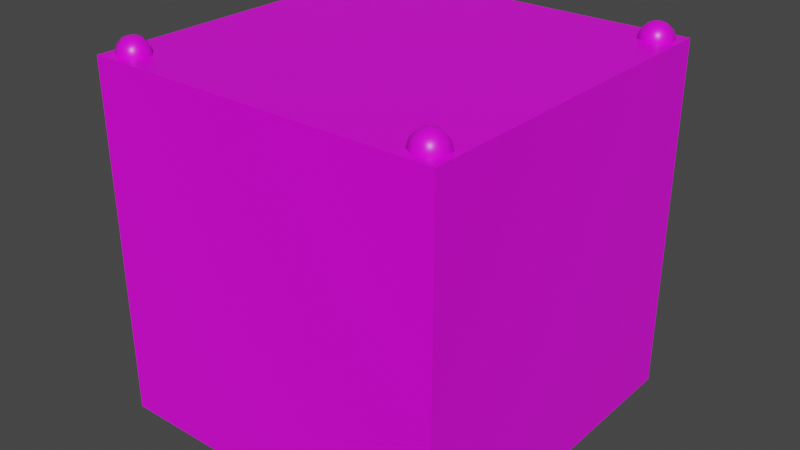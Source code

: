 # Source: rainbow_cyan.blend  (saved by Blender 4.2.66; exported with 4.5.12 LTS)
import bpy
from mathutils import Matrix  # noqa: F401  (used for matrix-valued properties, if any)

bpy.ops.wm.read_factory_settings(use_empty=True)
scene = bpy.context.scene
scene.name = 'Scene'

# ---- collections
col_collection = bpy.data.collections.new('Collection'); scene.collection.children.link(col_collection)

# ---- images (referenced by path relative to the original .blend; pixels are not part of the script)
import os
ASSET_DIR = os.environ.get("B2B_ASSET_DIR", "")  # directory of the original .blend (textures are referenced by path, not embedded)
HERE = os.path.dirname(os.path.abspath(__file__))  # packed textures are extracted next to this script under _unpacked/

def load_image(name, relpath, width, height, colorspace="sRGB"):
    """Load a texture the original file referenced (path relative to the .blend, or extracted next to this script)."""
    p = next((c for c in (os.path.join(HERE, relpath), os.path.join(ASSET_DIR, relpath)) if relpath and os.path.exists(c)), "")
    if p:
        img = bpy.data.images.load(p, check_existing=True)
        img.name = name
    else:  # same state as the original file: an image datablock whose file is absent (Cycles renders it pink)
        img = bpy.data.images.new(name, width, height)
        img.source = "FILE"
        img.filepath = "//" + (relpath or name)
    img.colorspace_settings.name = colorspace
    return img
img_carry_vault_tex_png = load_image('carry_vault_tex.png', 'carry_vault_tex.png', 1024, 1024, 'sRGB')

# ---- materials (node trees are filled in below, after node groups)
mat_carry_vault_material = bpy.data.materials.new('carry_vault_material')
mat_carry_vault_material.alpha_threshold = 0.0
mat_carry_vault_material.use_transparent_shadow = False
mat_carry_vault_material.line_color = (0.0, 0.0, 0.0, 1.0)

# ---- material node trees
mat_carry_vault_material.use_nodes = True; mat_carry_vault_material.node_tree.nodes.clear()
_N = mat_carry_vault_material.node_tree.nodes; _L = mat_carry_vault_material.node_tree.links
n0 = _N.new('ShaderNodeOutputMaterial'); n0.name = 'Material Output'; n0.location = (300, 300)
n1 = _N.new('ShaderNodeBsdfPrincipled'); n1.name = 'Principled BSDF'; n1.location = (10, 300)
n1.distribution = 'GGX'
n1.subsurface_method = 'RANDOM_WALK_SKIN'
n1.inputs[2].default_value = 0.4
n1.inputs[3].default_value = 1.45
n1.inputs[27].default_value = (0.0, 0.0, 0.0, 1.0)
n1.inputs[28].default_value = 1.0
n2 = _N.new('ShaderNodeTexImage'); n2.name = '画像テクスチャ'; n2.location = (-280, 280)
n2.image = img_carry_vault_tex_png
_L.new(n1.outputs[0], n0.inputs[0])
_L.new(n2.outputs[0], n1.inputs[0])
n0.is_active_output = True

# ---- world
world_world = bpy.data.worlds.new('World'); scene.world = world_world
world_world.use_nodes = True; world_world.node_tree.nodes.clear()
_N = world_world.node_tree.nodes; _L = world_world.node_tree.links
n0 = _N.new('ShaderNodeOutputWorld'); n0.name = 'World Output'; n0.location = (300, 300)
n1 = _N.new('ShaderNodeBackground'); n1.name = 'Background'; n1.location = (10, 300)
n1.inputs[0].default_value = (0.05088, 0.05088, 0.05088, 1.0)
_L.new(n1.outputs[0], n0.inputs[0])
n0.is_active_output = True
world_world.color = (0.05088, 0.05088, 0.05088)
world_world.use_sun_shadow = False
world_world.sun_shadow_jitter_overblur = 0.0

# ---- meshes
me_cube = bpy.data.meshes.new('Cube')
me_cube.from_pydata([(0.5, 0.5, 0.0), (0.5, 0.5, -1.0), (0.44, 0.4637, 0.03988), (0.44, 0.481, 0.02255), (0.44, 0.4874, -0.001128), (0.44, 0.481, -0.0248), (0.44, 0.4637, -0.04214), (0.4605, 0.4518, 0.03988), (0.4755, 0.4605, 0.02255), (0.481, 0.4637, -0.001128), (0.4755, 0.4605, -0.0248), (0.4605, 0.4518, -0.04214), (0.4605, 0.4282, 0.03988), (0.4755, 0.4195, 0.02255), (0.481, 0.4163, -0.001128), (0.4755, 0.4195, -0.0248), (0.4605, 0.4282, -0.04214), (0.44, 0.4163, 0.03988), (0.44, 0.399, 0.02255), (0.44, 0.3926, -0.001128), (0.44, 0.399, -0.0248), (0.44, 0.4163, -0.04214), (0.44, 0.44, -0.04848), (0.44, 0.44, 0.04623), (0.4195, 0.4282, 0.03988), (0.4045, 0.4195, 0.02255), (0.399, 0.4163, -0.001128), (0.4045, 0.4195, -0.0248), (0.4195, 0.4282, -0.04214), (0.0, 0.0, -1.0), (0.0, 0.0, 0.0), (0.4195, 0.4518, 0.03988), (0.4045, 0.4605, 0.02255), (0.399, 0.4637, -0.001128), (0.4045, 0.4605, -0.0248), (0.4195, 0.4518, -0.04214), (0.0, 0.5, 0.0), (0.0, 0.5, -1.0), (0.5, 0.0, -1.0), (0.5, 0.0, 0.0), (-0.5, 0.5, 0.0), (-0.5, 0.5, -1.0), (-0.44, 0.4637, 0.03988), (-0.44, 0.481, 0.02255), (-0.44, 0.4874, -0.001128), (-0.44, 0.481, -0.0248), (-0.44, 0.4637, -0.04214), (-0.4605, 0.4518, 0.03988), (-0.4755, 0.4605, 0.02255), (-0.481, 0.4637, -0.001128), (-0.4755, 0.4605, -0.0248), (-0.4605, 0.4518, -0.04214), (-0.4605, 0.4282, 0.03988), (-0.4755, 0.4195, 0.02255), (-0.481, 0.4163, -0.001128), (-0.4755, 0.4195, -0.0248), (-0.4605, 0.4282, -0.04214), (-0.44, 0.4163, 0.03988), (-0.44, 0.399, 0.02255), (-0.44, 0.3926, -0.001128), (-0.44, 0.399, -0.0248), (-0.44, 0.4163, -0.04214), (-0.44, 0.44, -0.04848), (-0.44, 0.44, 0.04623), (-0.4195, 0.4282, 0.03988), (-0.4045, 0.4195, 0.02255), (-0.399, 0.4163, -0.001128), (-0.4045, 0.4195, -0.0248), (-0.4195, 0.4282, -0.04214), (-0.4195, 0.4518, 0.03988), (-0.4045, 0.4605, 0.02255), (-0.399, 0.4637, -0.001128), (-0.4045, 0.4605, -0.0248), (-0.4195, 0.4518, -0.04214), (-0.5, 0.0, -1.0), (-0.5, 0.0, 0.0), (0.5, -0.5, 0.0), (0.5, -0.5, -1.0), (0.44, -0.4637, 0.03988), (0.44, -0.481, 0.02255), (0.44, -0.4874, -0.001128), (0.44, -0.481, -0.0248), (0.44, -0.4637, -0.04214), (0.4605, -0.4518, 0.03988), (0.4755, -0.4605, 0.02255), (0.481, -0.4637, -0.001128), (0.4755, -0.4605, -0.0248), (0.4605, -0.4518, -0.04214), (0.4605, -0.4282, 0.03988), (0.4755, -0.4195, 0.02255), (0.481, -0.4163, -0.001128), (0.4755, -0.4195, -0.0248), (0.4605, -0.4282, -0.04214), (0.44, -0.4163, 0.03988), (0.44, -0.399, 0.02255), (0.44, -0.3926, -0.001128), (0.44, -0.399, -0.0248), (0.44, -0.4163, -0.04214), (0.44, -0.44, -0.04848), (0.44, -0.44, 0.04623), (0.4195, -0.4282, 0.03988), (0.4045, -0.4195, 0.02255), (0.399, -0.4163, -0.001128), (0.4045, -0.4195, -0.0248), (0.4195, -0.4282, -0.04214), (0.4195, -0.4518, 0.03988), (0.4045, -0.4605, 0.02255), (0.399, -0.4637, -0.001128), (0.4045, -0.4605, -0.0248), (0.4195, -0.4518, -0.04214), (0.0, -0.5, 0.0), (0.0, -0.5, -1.0), (-0.5, -0.5, 0.0), (-0.5, -0.5, -1.0), (-0.44, -0.4637, 0.03988), (-0.44, -0.481, 0.02255), (-0.44, -0.4874, -0.001128), (-0.44, -0.481, -0.0248), (-0.44, -0.4637, -0.04214), (-0.4605, -0.4518, 0.03988), (-0.4755, -0.4605, 0.02255), (-0.481, -0.4637, -0.001128), (-0.4755, -0.4605, -0.0248), (-0.4605, -0.4518, -0.04214), (-0.4605, -0.4282, 0.03988), (-0.4755, -0.4195, 0.02255), (-0.481, -0.4163, -0.001128), (-0.4755, -0.4195, -0.0248), (-0.4605, -0.4282, -0.04214), (-0.44, -0.4163, 0.03988), (-0.44, -0.399, 0.02255), (-0.44, -0.3926, -0.001128), (-0.44, -0.399, -0.0248), (-0.44, -0.4163, -0.04214), (-0.44, -0.44, -0.04848), (-0.44, -0.44, 0.04623), (-0.4195, -0.4282, 0.03988), (-0.4045, -0.4195, 0.02255), (-0.399, -0.4163, -0.001128), (-0.4045, -0.4195, -0.0248), (-0.4195, -0.4282, -0.04214), (-0.4195, -0.4518, 0.03988), (-0.4045, -0.4605, 0.02255), (-0.399, -0.4637, -0.001128), (-0.4045, -0.4605, -0.0248), (-0.4195, -0.4518, -0.04214)], [], [(37, 36, 0, 1), (3, 2, 7, 8), (6, 5, 10, 11), (4, 3, 8, 9), (2, 23, 7), (22, 6, 11), (5, 4, 9, 10), (11, 10, 15, 16), (9, 8, 13, 14), (7, 23, 12), (22, 11, 16), (10, 9, 14, 15), (8, 7, 12, 13), (16, 15, 20, 21), (14, 13, 18, 19), (12, 23, 17), (22, 16, 21), (15, 14, 19, 20), (13, 12, 17, 18), (19, 18, 25, 26), (17, 23, 24), (22, 21, 28), (20, 19, 26, 27), (18, 17, 24, 25), (21, 20, 27, 28), (24, 23, 31), (22, 28, 35), (27, 26, 33, 34), (25, 24, 31, 32), (28, 27, 34, 35), (26, 25, 32, 33), (22, 35, 6), (34, 33, 4, 5), (32, 31, 2, 3), (35, 34, 5, 6), (33, 32, 3, 4), (31, 23, 2), (1, 0, 39, 38), (37, 1, 38, 29), (0, 36, 30, 39), (37, 41, 40, 36), (43, 48, 47, 42), (46, 51, 50, 45), (44, 49, 48, 43), (42, 47, 63), (62, 51, 46), (45, 50, 49, 44), (51, 56, 55, 50), (49, 54, 53, 48), (47, 52, 63), (62, 56, 51), (50, 55, 54, 49), (48, 53, 52, 47), (56, 61, 60, 55), (54, 59, 58, 53), (52, 57, 63), (62, 61, 56), (55, 60, 59, 54), (53, 58, 57, 52), (59, 66, 65, 58), (57, 64, 63), (62, 68, 61), (60, 67, 66, 59), (58, 65, 64, 57), (61, 68, 67, 60), (64, 69, 63), (62, 73, 68), (67, 72, 71, 66), (65, 70, 69, 64), (68, 73, 72, 67), (66, 71, 70, 65), (62, 46, 73), (72, 45, 44, 71), (70, 43, 42, 69), (73, 46, 45, 72), (71, 44, 43, 70), (69, 42, 63), (41, 74, 75, 40), (37, 29, 74, 41), (40, 75, 30, 36), (111, 77, 76, 110), (79, 84, 83, 78), (82, 87, 86, 81), (80, 85, 84, 79), (78, 83, 99), (98, 87, 82), (81, 86, 85, 80), (87, 92, 91, 86), (85, 90, 89, 84), (83, 88, 99), (98, 92, 87), (86, 91, 90, 85), (84, 89, 88, 83), (92, 97, 96, 91), (90, 95, 94, 89), (88, 93, 99), (98, 97, 92), (91, 96, 95, 90), (89, 94, 93, 88), (95, 102, 101, 94), (93, 100, 99), (98, 104, 97), (96, 103, 102, 95), (94, 101, 100, 93), (97, 104, 103, 96), (100, 105, 99), (98, 109, 104), (103, 108, 107, 102), (101, 106, 105, 100), (104, 109, 108, 103), (102, 107, 106, 101), (98, 82, 109), (108, 81, 80, 107), (106, 79, 78, 105), (109, 82, 81, 108), (107, 80, 79, 106), (105, 78, 99), (77, 38, 39, 76), (111, 29, 38, 77), (76, 39, 30, 110), (111, 110, 112, 113), (115, 114, 119, 120), (118, 117, 122, 123), (116, 115, 120, 121), (114, 135, 119), (134, 118, 123), (117, 116, 121, 122), (123, 122, 127, 128), (121, 120, 125, 126), (119, 135, 124), (134, 123, 128), (122, 121, 126, 127), (120, 119, 124, 125), (128, 127, 132, 133), (126, 125, 130, 131), (124, 135, 129), (134, 128, 133), (127, 126, 131, 132), (125, 124, 129, 130), (131, 130, 137, 138), (129, 135, 136), (134, 133, 140), (132, 131, 138, 139), (130, 129, 136, 137), (133, 132, 139, 140), (136, 135, 141), (134, 140, 145), (139, 138, 143, 144), (137, 136, 141, 142), (140, 139, 144, 145), (138, 137, 142, 143), (134, 145, 118), (144, 143, 116, 117), (142, 141, 114, 115), (145, 144, 117, 118), (143, 142, 115, 116), (141, 135, 114), (113, 112, 75, 74), (111, 113, 74, 29), (112, 110, 30, 75)])
me_cube.polygons.foreach_set('use_smooth', [True] * 160)
_k = set([(0, 1), (0, 36), (0, 39), (1, 37), (1, 38), (36, 40), (37, 41), (38, 77), (39, 76), (40, 41), (40, 75), (41, 74), (74, 113), (75, 112), (76, 77), (76, 110), (77, 111), (110, 112), (111, 113), (112, 113)])
me_cube.attributes.new('sharp_edge', 'BOOLEAN', 'EDGE').data.foreach_set('value', [ (min(e.vertices), max(e.vertices)) in _k for e in me_cube.edges])
_uv = me_cube.uv_layers.new(name='UVMap')
_uv.uv.foreach_set('vector', [0.1559, 0.4776, 0.1463, 0.4776, 0.1463, 0.4728, 0.1559, 0.4728, 0.1512, 0.7764, 0.15, 0.7773, 0.148, 0.7761, 0.149, 0.7734, 0.1551, 0.7768, 0.1536, 0.7762, 0.1549, 0.7723, 0.1573, 0.775, 0.1524, 0.7761, 0.1512, 0.7764, 0.149, 0.7734, 0.1517, 0.7718, 0.15, 0.7773, 0.1484, 0.7797, 0.148, 0.7761, 0.157, 0.7791, 0.1551, 0.7768, 0.1573, 0.775, 0.1536, 0.7762, 0.1524, 0.7761, 0.1517, 0.7718, 0.1549, 0.7723, 0.1573, 0.7826, 0.1563, 0.7852, 0.1542, 0.7823, 0.1553, 0.7814, 0.1537, 0.7868, 0.1505, 0.7863, 0.1518, 0.7825, 0.153, 0.7826, 0.1482, 0.7837, 0.1484, 0.7797, 0.1503, 0.7819, 0.157, 0.7791, 0.1573, 0.7826, 0.1553, 0.7814, 0.1563, 0.7852, 0.1537, 0.7868, 0.153, 0.7826, 0.1542, 0.7823, 0.1505, 0.7863, 0.1482, 0.7837, 0.1503, 0.7819, 0.1518, 0.7825, 0.1553, 0.7814, 0.1542, 0.7823, 0.1536, 0.7806, 0.1546, 0.7803, 0.153, 0.7826, 0.1518, 0.7825, 0.152, 0.7807, 0.1528, 0.7807, 0.1503, 0.7819, 0.1484, 0.7797, 0.1509, 0.7806, 0.157, 0.7791, 0.1553, 0.7814, 0.1546, 0.7803, 0.1542, 0.7823, 0.153, 0.7826, 0.1528, 0.7807, 0.1536, 0.7806, 0.1518, 0.7825, 0.1503, 0.7819, 0.1509, 0.7806, 0.152, 0.7807, 0.1528, 0.7807, 0.152, 0.7807, 0.1519, 0.7794, 0.1527, 0.7794, 0.1509, 0.7806, 0.1484, 0.7797, 0.151, 0.7795, 0.157, 0.7791, 0.1546, 0.7803, 0.1544, 0.7792, 0.1536, 0.7806, 0.1528, 0.7807, 0.1527, 0.7794, 0.1534, 0.7793, 0.152, 0.7807, 0.1509, 0.7806, 0.151, 0.7795, 0.1519, 0.7794, 0.1546, 0.7803, 0.1536, 0.7806, 0.1534, 0.7793, 0.1544, 0.7792, 0.151, 0.7795, 0.1484, 0.7797, 0.1507, 0.7784, 0.157, 0.7791, 0.1544, 0.7792, 0.1545, 0.7781, 0.1534, 0.7793, 0.1527, 0.7794, 0.1526, 0.778, 0.1534, 0.778, 0.1519, 0.7794, 0.151, 0.7795, 0.1507, 0.7784, 0.1517, 0.7781, 0.1544, 0.7792, 0.1534, 0.7793, 0.1534, 0.778, 0.1545, 0.7781, 0.1527, 0.7794, 0.1519, 0.7794, 0.1517, 0.7781, 0.1526, 0.778, 0.157, 0.7791, 0.1545, 0.7781, 0.1551, 0.7768, 0.1534, 0.778, 0.1526, 0.778, 0.1524, 0.7761, 0.1536, 0.7762, 0.1517, 0.7781, 0.1507, 0.7784, 0.15, 0.7773, 0.1512, 0.7764, 0.1545, 0.7781, 0.1534, 0.778, 0.1536, 0.7762, 0.1551, 0.7768, 0.1526, 0.778, 0.1517, 0.7781, 0.1512, 0.7764, 0.1524, 0.7761, 0.1507, 0.7784, 0.1484, 0.7797, 0.15, 0.7773, 0.1559, 0.4728, 0.1463, 0.4728, 0.1463, 0.468, 0.1559, 0.468, 0.1606, 0.4728, 0.1559, 0.4728, 0.1559, 0.468, 0.1606, 0.468, 0.1463, 0.4728, 0.1415, 0.4728, 0.1415, 0.468, 0.1463, 0.468, 0.1559, 0.4776, 0.1559, 0.4824, 0.1463, 0.4824, 0.1463, 0.4776, 0.1423, 0.7762, 0.1426, 0.778, 0.1415, 0.7781, 0.1409, 0.7768, 0.1459, 0.7772, 0.1452, 0.7784, 0.1442, 0.778, 0.1448, 0.7764, 0.1436, 0.7761, 0.1434, 0.7779, 0.1426, 0.778, 0.1423, 0.7762, 0.1409, 0.7768, 0.1415, 0.7781, 0.1389, 0.7791, 0.1476, 0.7796, 0.1452, 0.7784, 0.1459, 0.7772, 0.1448, 0.7764, 0.1442, 0.778, 0.1434, 0.7779, 0.1436, 0.7761, 0.1452, 0.7784, 0.145, 0.7794, 0.1441, 0.7794, 0.1442, 0.778, 0.1434, 0.7779, 0.1433, 0.7793, 0.1426, 0.7793, 0.1426, 0.778, 0.1415, 0.7781, 0.1416, 0.7792, 0.1389, 0.7791, 0.1476, 0.7796, 0.145, 0.7794, 0.1452, 0.7784, 0.1442, 0.778, 0.1441, 0.7794, 0.1433, 0.7793, 0.1434, 0.7779, 0.1426, 0.778, 0.1426, 0.7793, 0.1416, 0.7792, 0.1415, 0.7781, 0.145, 0.7794, 0.1451, 0.7805, 0.1441, 0.7807, 0.1441, 0.7794, 0.1433, 0.7793, 0.1432, 0.7807, 0.1424, 0.7806, 0.1426, 0.7793, 0.1416, 0.7792, 0.1414, 0.7803, 0.1389, 0.7791, 0.1476, 0.7796, 0.1451, 0.7805, 0.145, 0.7794, 0.1441, 0.7794, 0.1441, 0.7807, 0.1432, 0.7807, 0.1433, 0.7793, 0.1426, 0.7793, 0.1424, 0.7806, 0.1414, 0.7803, 0.1416, 0.7792, 0.1432, 0.7807, 0.1431, 0.7826, 0.1419, 0.7823, 0.1424, 0.7806, 0.1414, 0.7803, 0.1407, 0.7815, 0.1389, 0.7791, 0.1476, 0.7796, 0.1457, 0.7818, 0.1451, 0.7805, 0.1441, 0.7807, 0.1443, 0.7825, 0.1431, 0.7826, 0.1432, 0.7807, 0.1424, 0.7806, 0.1419, 0.7823, 0.1407, 0.7815, 0.1414, 0.7803, 0.1451, 0.7805, 0.1457, 0.7818, 0.1443, 0.7825, 0.1441, 0.7807, 0.1407, 0.7815, 0.1385, 0.7828, 0.1389, 0.7791, 0.1476, 0.7796, 0.1479, 0.7835, 0.1457, 0.7818, 0.1443, 0.7825, 0.1457, 0.7861, 0.1426, 0.7867, 0.1431, 0.7826, 0.1419, 0.7823, 0.1401, 0.7853, 0.1385, 0.7828, 0.1407, 0.7815, 0.1457, 0.7818, 0.1479, 0.7835, 0.1457, 0.7861, 0.1443, 0.7825, 0.1431, 0.7826, 0.1426, 0.7867, 0.1401, 0.7853, 0.1419, 0.7823, 0.1476, 0.7796, 0.1459, 0.7772, 0.1479, 0.7761, 0.1469, 0.7734, 0.1448, 0.7764, 0.1436, 0.7761, 0.1443, 0.7718, 0.1411, 0.7723, 0.1423, 0.7762, 0.1409, 0.7768, 0.1386, 0.775, 0.1479, 0.7761, 0.1459, 0.7772, 0.1448, 0.7764, 0.1469, 0.7734, 0.1443, 0.7718, 0.1436, 0.7761, 0.1423, 0.7762, 0.1411, 0.7723, 0.1386, 0.775, 0.1409, 0.7768, 0.1389, 0.7791, 0.1654, 0.4728, 0.1654, 0.468, 0.175, 0.468, 0.175, 0.4728, 0.1606, 0.4728, 0.1606, 0.468, 0.1654, 0.468, 0.1654, 0.4728, 0.1367, 0.4728, 0.1367, 0.468, 0.1415, 0.468, 0.1415, 0.4728, 0.1559, 0.4585, 0.1559, 0.4632, 0.1463, 0.4632, 0.1463, 0.4585, 0.1611, 0.7805, 0.1605, 0.7822, 0.1594, 0.7813, 0.1601, 0.7802, 0.1639, 0.7805, 0.1645, 0.7818, 0.163, 0.7824, 0.1628, 0.7806, 0.1619, 0.7806, 0.1617, 0.7825, 0.1605, 0.7822, 0.1611, 0.7805, 0.1601, 0.7802, 0.1594, 0.7813, 0.1577, 0.7789, 0.1664, 0.7795, 0.1645, 0.7818, 0.1639, 0.7805, 0.1628, 0.7806, 0.163, 0.7824, 0.1617, 0.7825, 0.1619, 0.7806, 0.1645, 0.7818, 0.1667, 0.7836, 0.1642, 0.7863, 0.163, 0.7824, 0.1617, 0.7825, 0.161, 0.7868, 0.1584, 0.7852, 0.1605, 0.7822, 0.1594, 0.7813, 0.1574, 0.7825, 0.1577, 0.7789, 0.1664, 0.7795, 0.1667, 0.7836, 0.1645, 0.7818, 0.163, 0.7824, 0.1642, 0.7863, 0.161, 0.7868, 0.1617, 0.7825, 0.1605, 0.7822, 0.1584, 0.7852, 0.1574, 0.7825, 0.1594, 0.7813, 0.1667, 0.776, 0.1647, 0.7772, 0.1635, 0.7763, 0.1656, 0.7734, 0.163, 0.7718, 0.1624, 0.776, 0.1611, 0.7761, 0.1599, 0.7723, 0.1575, 0.7749, 0.1597, 0.7767, 0.1577, 0.7789, 0.1664, 0.7795, 0.1647, 0.7772, 0.1667, 0.776, 0.1656, 0.7734, 0.1635, 0.7763, 0.1624, 0.776, 0.163, 0.7718, 0.1599, 0.7723, 0.1611, 0.7761, 0.1597, 0.7767, 0.1575, 0.7749, 0.1624, 0.776, 0.1622, 0.7779, 0.1613, 0.7779, 0.1611, 0.7761, 0.1597, 0.7767, 0.1603, 0.778, 0.1577, 0.7789, 0.1664, 0.7795, 0.164, 0.7783, 0.1647, 0.7772, 0.1635, 0.7763, 0.163, 0.778, 0.1622, 0.7779, 0.1624, 0.776, 0.1611, 0.7761, 0.1613, 0.7779, 0.1603, 0.778, 0.1597, 0.7767, 0.1647, 0.7772, 0.164, 0.7783, 0.163, 0.778, 0.1635, 0.7763, 0.1603, 0.778, 0.1603, 0.7791, 0.1577, 0.7789, 0.1664, 0.7795, 0.1637, 0.7794, 0.164, 0.7783, 0.163, 0.778, 0.1628, 0.7793, 0.1621, 0.7792, 0.1622, 0.7779, 0.1613, 0.7779, 0.1613, 0.7792, 0.1603, 0.7791, 0.1603, 0.778, 0.164, 0.7783, 0.1637, 0.7794, 0.1628, 0.7793, 0.163, 0.778, 0.1622, 0.7779, 0.1621, 0.7792, 0.1613, 0.7792, 0.1613, 0.7779, 0.1664, 0.7795, 0.1639, 0.7805, 0.1637, 0.7794, 0.1628, 0.7793, 0.1628, 0.7806, 0.1619, 0.7806, 0.1621, 0.7792, 0.1613, 0.7792, 0.1611, 0.7805, 0.1601, 0.7802, 0.1603, 0.7791, 0.1637, 0.7794, 0.1639, 0.7805, 0.1628, 0.7806, 0.1628, 0.7793, 0.1621, 0.7792, 0.1619, 0.7806, 0.1611, 0.7805, 0.1613, 0.7792, 0.1603, 0.7791, 0.1601, 0.7802, 0.1577, 0.7789, 0.1559, 0.4632, 0.1559, 0.468, 0.1463, 0.468, 0.1463, 0.4632, 0.1606, 0.4632, 0.1606, 0.468, 0.1559, 0.468, 0.1559, 0.4632, 0.1463, 0.4632, 0.1463, 0.468, 0.1415, 0.468, 0.1415, 0.4632, 0.1559, 0.4585, 0.1463, 0.4585, 0.1463, 0.4537, 0.1559, 0.4537, 0.1706, 0.7806, 0.1695, 0.7804, 0.1696, 0.7794, 0.1706, 0.7793, 0.1732, 0.7802, 0.1722, 0.7805, 0.172, 0.7792, 0.173, 0.7791, 0.1714, 0.7806, 0.1706, 0.7806, 0.1706, 0.7793, 0.1713, 0.7792, 0.1695, 0.7804, 0.1671, 0.7795, 0.1696, 0.7794, 0.1756, 0.779, 0.1732, 0.7802, 0.173, 0.7791, 0.1722, 0.7805, 0.1714, 0.7806, 0.1713, 0.7792, 0.172, 0.7792, 0.173, 0.7791, 0.172, 0.7792, 0.172, 0.7779, 0.1731, 0.778, 0.1713, 0.7792, 0.1706, 0.7793, 0.1704, 0.778, 0.1712, 0.7779, 0.1696, 0.7794, 0.1671, 0.7795, 0.1694, 0.7783, 0.1756, 0.779, 0.173, 0.7791, 0.1731, 0.778, 0.172, 0.7792, 0.1713, 0.7792, 0.1712, 0.7779, 0.172, 0.7779, 0.1706, 0.7793, 0.1696, 0.7794, 0.1694, 0.7783, 0.1704, 0.778, 0.1731, 0.778, 0.172, 0.7779, 0.1723, 0.7761, 0.1737, 0.7768, 0.1712, 0.7779, 0.1704, 0.778, 0.1698, 0.7763, 0.171, 0.776, 0.1694, 0.7783, 0.1671, 0.7795, 0.1687, 0.7772, 0.1756, 0.779, 0.1731, 0.778, 0.1737, 0.7768, 0.172, 0.7779, 0.1712, 0.7779, 0.171, 0.776, 0.1723, 0.7761, 0.1704, 0.778, 0.1694, 0.7783, 0.1687, 0.7772, 0.1698, 0.7763, 0.171, 0.776, 0.1698, 0.7763, 0.1678, 0.7734, 0.1703, 0.7718, 0.1687, 0.7772, 0.1671, 0.7795, 0.1667, 0.776, 0.1756, 0.779, 0.1737, 0.7768, 0.1759, 0.7749, 0.1723, 0.7761, 0.171, 0.776, 0.1703, 0.7718, 0.1735, 0.7723, 0.1698, 0.7763, 0.1687, 0.7772, 0.1667, 0.776, 0.1678, 0.7734, 0.1737, 0.7768, 0.1723, 0.7761, 0.1735, 0.7723, 0.1759, 0.7749, 0.1669, 0.7833, 0.1671, 0.7795, 0.1689, 0.7817, 0.1756, 0.779, 0.1759, 0.7826, 0.1739, 0.7814, 0.1748, 0.7854, 0.172, 0.7869, 0.1715, 0.7825, 0.1727, 0.7822, 0.1686, 0.7863, 0.1669, 0.7833, 0.1689, 0.7817, 0.1703, 0.7823, 0.1759, 0.7826, 0.1748, 0.7854, 0.1727, 0.7822, 0.1739, 0.7814, 0.172, 0.7869, 0.1686, 0.7863, 0.1703, 0.7823, 0.1715, 0.7825, 0.1756, 0.779, 0.1739, 0.7814, 0.1732, 0.7802, 0.1727, 0.7822, 0.1715, 0.7825, 0.1714, 0.7806, 0.1722, 0.7805, 0.1703, 0.7823, 0.1689, 0.7817, 0.1695, 0.7804, 0.1706, 0.7806, 0.1739, 0.7814, 0.1727, 0.7822, 0.1722, 0.7805, 0.1732, 0.7802, 0.1715, 0.7825, 0.1703, 0.7823, 0.1706, 0.7806, 0.1714, 0.7806, 0.1689, 0.7817, 0.1671, 0.7795, 0.1695, 0.7804, 0.1654, 0.4632, 0.175, 0.4632, 0.175, 0.468, 0.1654, 0.468, 0.1606, 0.4632, 0.1654, 0.4632, 0.1654, 0.468, 0.1606, 0.468, 0.1367, 0.4632, 0.1415, 0.4632, 0.1415, 0.468, 0.1367, 0.468])
me_cube.materials.append(mat_carry_vault_material)
me_cube.use_mirror_vertex_groups = False
me_cube.update()

# ---- objects
ob_mesh = bpy.data.objects.new('Mesh', me_cube)

# ---- transforms, parenting, visibility, modifiers, constraints
ob_mesh.location = (0.0, 0.0, 0.0)
ob_mesh.lock_rotations_4d = False
ob_mesh.empty_display_type = 'ARROWS'
ob_mesh.lineart.crease_threshold = 0.0

# ---- collection membership
col_collection.objects.link(ob_mesh)

# ---- scene / render settings (as saved in the file)
scene.frame_start = 1; scene.frame_end = 250; scene.frame_set(1)
scene.render.engine = 'BLENDER_EEVEE_NEXT'
scene.cycles.sampling_pattern = 'TABULATED_SOBOL'
scene.cycles.use_light_tree = False
scene.view_settings.view_transform = 'Filmic'
bpy.context.view_layer.update()

# ---- added for rendering (the .blend has no active camera and no usable light): camera, sun
cam_auto = bpy.data.cameras.new('AutoCamera')
cam_auto.lens = 50.0
cam_auto.sensor_width = 36.0
cam_auto.clip_end = 1000.0
ob_auto_camera = bpy.data.objects.new('AutoCamera', cam_auto)
scene.collection.objects.link(ob_auto_camera)
ob_auto_camera.location = (1.6276, -1.95312, 0.825197)
ob_auto_camera.rotation_euler = (1.09748, -7.21219e-08, 0.694738)
scene.camera = ob_auto_camera
light_auto_sun = bpy.data.lights.new('AutoSun', 'SUN')
light_auto_sun.energy = 3.0
light_auto_sun.angle = 0.0523599
ob_auto_sun = bpy.data.objects.new('AutoSun', light_auto_sun)
scene.collection.objects.link(ob_auto_sun)
ob_auto_sun.rotation_euler = (0.872665, 0.174533, 0.523599)
bpy.context.view_layer.update()
